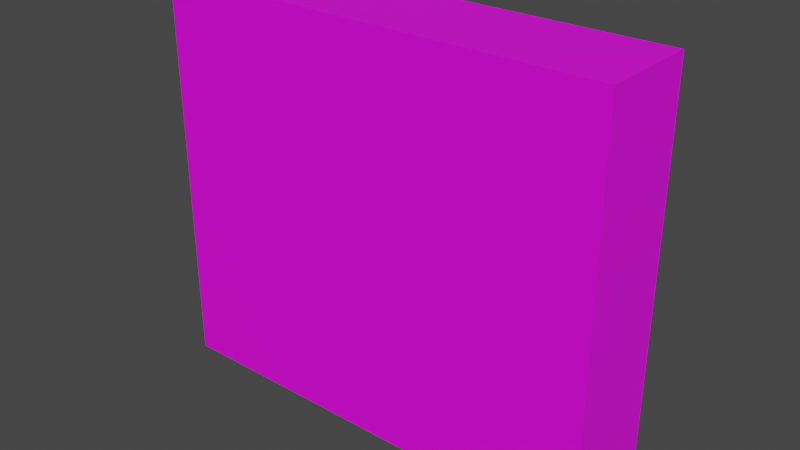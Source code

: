 # Source: 50k_cube.blend  (saved by Blender 2.93.21; exported with 4.5.12 LTS)
import bpy
from mathutils import Matrix  # noqa: F401  (used for matrix-valued properties, if any)

bpy.ops.wm.read_factory_settings(use_empty=True)
scene = bpy.context.scene
scene.name = 'Scene'

# ---- collections
col_collection = bpy.data.collections.new('Collection'); scene.collection.children.link(col_collection)

# ---- images (referenced by path relative to the original .blend; pixels are not part of the script)
import os
ASSET_DIR = os.environ.get("B2B_ASSET_DIR", "")  # directory of the original .blend (textures are referenced by path, not embedded)
HERE = os.path.dirname(os.path.abspath(__file__))  # packed textures are extracted next to this script under _unpacked/

def load_image(name, relpath, width, height, colorspace="sRGB"):
    """Load a texture the original file referenced (path relative to the .blend, or extracted next to this script)."""
    p = next((c for c in (os.path.join(HERE, relpath), os.path.join(ASSET_DIR, relpath)) if relpath and os.path.exists(c)), "")
    if p:
        img = bpy.data.images.load(p, check_existing=True)
        img.name = name
    else:  # same state as the original file: an image datablock whose file is absent (Cycles renders it pink)
        img = bpy.data.images.new(name, width, height)
        img.source = "FILE"
        img.filepath = "//" + (relpath or name)
    img.colorspace_settings.name = colorspace
    return img
img_100k_jpg = load_image('100k.jpg', 'imgs/100k.jpg', 1024, 1024, 'sRGB')

# ---- materials (node trees are filled in below, after node groups)
mat_material = bpy.data.materials.new('Material')
mat_material.use_transparent_shadow = False

# ---- material node trees
mat_material.use_nodes = True; mat_material.node_tree.nodes.clear()
_N = mat_material.node_tree.nodes; _L = mat_material.node_tree.links
n0 = _N.new('ShaderNodeBsdfPrincipled'); n0.name = 'Principled BSDF'; n0.location = (-38, 291)
n0.distribution = 'GGX'
n0.subsurface_method = 'BURLEY'
n0.inputs[3].default_value = 1.45
n0.inputs[27].default_value = (0.0, 0.0, 0.0, 1.0)
n0.inputs[28].default_value = 1.0
n1 = _N.new('ShaderNodeOutputMaterial'); n1.name = 'Material Output'; n1.location = (252, 291)
n2 = _N.new('ShaderNodeTexImage'); n2.name = 'Image Texture'; n2.location = (-457, 296)
n2.image = img_100k_jpg
_L.new(n0.outputs[0], n1.inputs[0])
_L.new(n2.outputs[0], n0.inputs[0])
n1.is_active_output = True

# ---- world
world_world = bpy.data.worlds.new('World'); scene.world = world_world
world_world.use_nodes = True; world_world.node_tree.nodes.clear()
_N = world_world.node_tree.nodes; _L = world_world.node_tree.links
n0 = _N.new('ShaderNodeOutputWorld'); n0.name = 'World Output'; n0.location = (300, 300)
n1 = _N.new('ShaderNodeBackground'); n1.name = 'Background'; n1.location = (10, 300)
n1.inputs[0].default_value = (0.05088, 0.05088, 0.05088, 1.0)
_L.new(n1.outputs[0], n0.inputs[0])
n0.is_active_output = True
world_world.color = (0.05088, 0.05088, 0.05088)
world_world.use_sun_shadow = False
world_world.sun_shadow_jitter_overblur = 0.0

# ---- meshes
me_cube = bpy.data.meshes.new('Cube')
me_cube.from_pydata([(-1.308, -0.2857, -1.142), (-1.308, -0.2857, 1.142), (-1.308, 0.2857, -1.142), (-1.308, 0.2857, 1.142), (1.308, -0.2857, -1.142), (1.308, -0.2857, 1.142), (1.308, 0.2857, -1.142), (1.308, 0.2857, 1.142)], [], [(0, 1, 3, 2), (2, 3, 7, 6), (6, 7, 5, 4), (4, 5, 1, 0), (2, 6, 4, 0), (7, 3, 1, 5)])
_uv = me_cube.uv_layers.new(name='UVMap')
_uv.uv.foreach_set('vector', [0.7213, 0.3667, 0.7213, 0.9985, 0.4984, 0.9985, 0.4984, 0.3667, 0.4888, 0.5179, 0.4888, 1.002, 0.001243, 1.0, 0.001159, 0.5211, 0.724, 0.3671, 0.724, 0.9996, 0.5011, 0.9996, 0.5011, 0.3671, 0.005254, 0.518, 0.005254, 0.03275, 0.4818, 0.03275, 0.4818, 0.518, 0.7205, 0.003937, 0.7205, 0.6869, 0.493, 0.6869, 0.493, 0.003937, 0.7255, 0.006696, 0.7216, 0.6607, 0.4972, 0.6607, 0.5011, 0.006696])
me_cube.materials.append(mat_material)
me_cube.use_remesh_fix_poles = True
me_cube.use_remesh_preserve_attributes = False
me_cube.update()

# ---- objects
ob_cube = bpy.data.objects.new('Cube', me_cube)

# ---- transforms, parenting, visibility, modifiers, constraints
ob_cube.location = (-2.98e-08, -0.05235, 0.0)

# ---- collection membership
col_collection.objects.link(ob_cube)

# ---- scene / render settings (as saved in the file)
scene.frame_start = 1; scene.frame_end = 250; scene.frame_set(21)
scene.render.engine = 'BLENDER_EEVEE_NEXT'
scene.cycles.use_denoising = False
scene.cycles.samples = 128
scene.cycles.sampling_pattern = 'TABULATED_SOBOL'
scene.cycles.use_adaptive_sampling = False
scene.cycles.use_light_tree = False
scene.view_settings.view_transform = 'Filmic'
bpy.context.view_layer.update()

# ---- added for rendering (the .blend has no active camera and no usable light): camera, sun
cam_auto = bpy.data.cameras.new('AutoCamera')
cam_auto.lens = 50.0
cam_auto.sensor_width = 36.0
cam_auto.clip_end = 1000.0
ob_auto_camera = bpy.data.objects.new('AutoCamera', cam_auto)
scene.collection.objects.link(ob_auto_camera)
ob_auto_camera.location = (3.25563, -3.9591, 2.60451)
ob_auto_camera.rotation_euler = (1.09748, -7.21219e-08, 0.694738)
scene.camera = ob_auto_camera
light_auto_sun = bpy.data.lights.new('AutoSun', 'SUN')
light_auto_sun.energy = 3.0
light_auto_sun.angle = 0.0523599
ob_auto_sun = bpy.data.objects.new('AutoSun', light_auto_sun)
scene.collection.objects.link(ob_auto_sun)
ob_auto_sun.rotation_euler = (0.872665, 0.174533, 0.523599)
bpy.context.view_layer.update()

